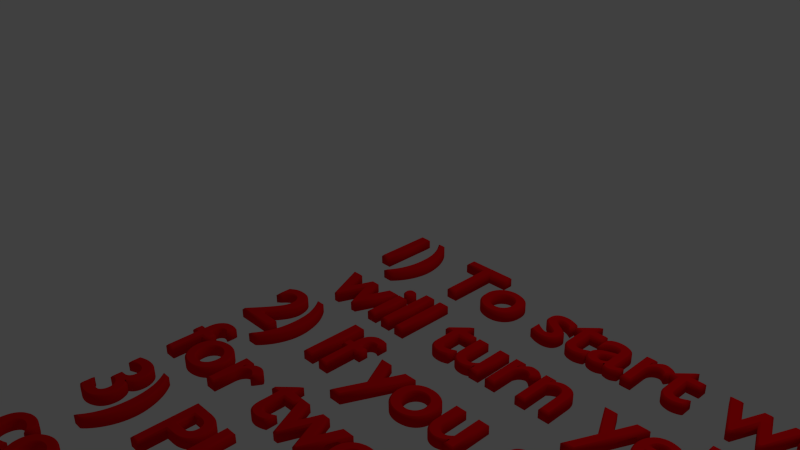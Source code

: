 # Source: Manual.blend  (saved by Blender 2.75.0; exported with 4.5.12 LTS)
import bpy
from mathutils import Matrix  # noqa: F401  (used for matrix-valued properties, if any)

bpy.ops.wm.read_factory_settings(use_empty=True)
scene = bpy.context.scene
scene.name = 'Scene'

# ---- collections
col_collection_1 = bpy.data.collections.new('Collection 1'); scene.collection.children.link(col_collection_1)

# ---- materials (node trees are filled in below, after node groups)
mat_fontcolor = bpy.data.materials.new('FontColor')
mat_fontcolor.alpha_threshold = 0.0
mat_fontcolor.use_transparent_shadow = False
mat_fontcolor.diffuse_color = (0.8, 0.002748, 0.005996, 1.0)
mat_fontcolor.roughness = 0.5

# ---- material node trees

# ---- world
world_world = bpy.data.worlds.new('World'); scene.world = world_world
world_world.color = (0.05088, 0.05088, 0.05088)
world_world.use_sun_shadow = False
world_world.sun_shadow_jitter_overblur = 0.0
world_world.cycles.sampling_method = 'MANUAL'
world_world.cycles.sample_map_resolution = 256

# ---- cameras
cam_camera = bpy.data.cameras.new('Camera')
cam_camera.clip_end = 100.0
cam_camera.lens = 35.0
cam_camera.sensor_width = 32.0
cam_camera.sensor_height = 18.0
cam_camera.ortho_scale = 7.314
cam_camera.dof.focus_distance = 0.0
cam_camera.dof.aperture_fstop = 128.0

# ---- lights
light_lamp = bpy.data.lights.new('Lamp', 'POINT')
light_lamp.transmission_factor = 0.0
light_lamp.cutoff_distance = 30.0
light_lamp.energy = 100.0
light_lamp.shadow_buffer_clip_start = 1.001
light_lamp.shadow_soft_size = 0.1
light_lamp.shadow_maximum_resolution = 0.006
light_lamp.use_absolute_resolution = True
light_lamp.cycles.use_multiple_importance_sampling = False

# ---- curves / text
txt_text = bpy.data.curves.new('Text', 'FONT')
txt_text.dimensions = '2D'
txt_text.body = '1) To start walking look at the Arrow for two seconds it\n will turn yellow while you are focused on it.\n2) If you get into difficulty just look at the reset button \nfor two seconds.\n3) Plaese try the teleport posts as they are there for your\nconvenince.\n4) Also there is the stop walking button it will appaer, just \nlook at it for a second. '
txt_text.materials.append(mat_fontcolor)
txt_text.use_path_clamp = True
txt_text.bevel_resolution = 0
txt_text.extrude = 0.05
txt_text.bevel_depth = 0.02

# ---- objects
ob_manual = bpy.data.objects.new('Manual', txt_text)
ob_lamp = bpy.data.objects.new('Lamp', light_lamp)
ob_camera = bpy.data.objects.new('Camera', cam_camera)

# ---- transforms, parenting, visibility, modifiers, constraints
ob_manual.location = (0.0, 0.0, 0.0)
ob_manual.lineart.crease_threshold = 0.0
ob_lamp.location = (4.076, 1.005, 5.904)
ob_lamp.rotation_euler = (0.6503, 0.05522, 1.866)
ob_lamp.lock_rotations_4d = False
ob_lamp.empty_display_type = 'ARROWS'
ob_lamp.color = (0.0, 0.0, 0.0, 0.0)
ob_lamp.lineart.crease_threshold = 0.0
ob_camera.location = (7.481, -6.508, 5.344)
ob_camera.rotation_euler = (1.109, 0.01082, 0.8149)
ob_camera.lock_rotations_4d = False
ob_camera.empty_display_type = 'ARROWS'
ob_camera.color = (0.0, 0.0, 0.0, 0.0)
ob_camera.display_type = 'WIRE'
ob_camera.lineart.crease_threshold = 0.0

# ---- collection membership
col_collection_1.objects.link(ob_manual)
col_collection_1.objects.link(ob_lamp)
col_collection_1.objects.link(ob_camera)

# ---- scene / render settings (as saved in the file)
scene.camera = ob_camera
scene.frame_start = 1; scene.frame_end = 250; scene.frame_set(1)
scene.render.engine = 'BLENDER_EEVEE_NEXT'
scene.render.resolution_percentage = 50
scene.render.dither_intensity = 0.0
scene.cycles.use_denoising = False
scene.cycles.samples = 10
scene.cycles.sampling_pattern = 'TABULATED_SOBOL'
scene.cycles.light_sampling_threshold = 0.0
scene.cycles.use_adaptive_sampling = False
scene.cycles.use_light_tree = False
scene.cycles.blur_glossy = 0.0
scene.cycles.pixel_filter_type = 'GAUSSIAN'
scene.cycles.sample_clamp_indirect = 0.0
scene.view_settings.view_transform = 'Standard'
bpy.context.view_layer.update()
